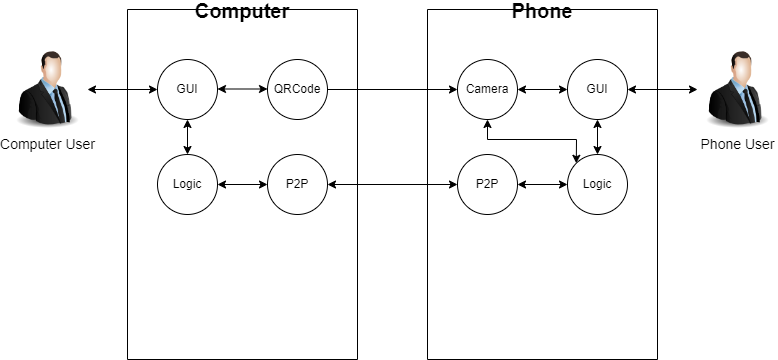

The diagram above was exported from draw.io. Its source (the exported page's mxGraphModel, read from the mxfile embedded in the PNG):
<mxGraphModel dx="1046" dy="1630" grid="1" gridSize="10" guides="1" tooltips="1" connect="1" arrows="1" fold="1" page="1" pageScale="1" pageWidth="850" pageHeight="1100" math="0" shadow="0">
  <root>
    <mxCell id="0" />
    <mxCell id="1" parent="0" />
    <mxCell id="OxnLg_dTvmKwSSNY-4OX-8" value="Computer" style="swimlane;startSize=0;fontSize=20;" vertex="1" parent="1">
      <mxGeometry x="160" y="250" width="230" height="350" as="geometry" />
    </mxCell>
    <mxCell id="OxnLg_dTvmKwSSNY-4OX-21" value="QRCode" style="ellipse;whiteSpace=wrap;html=1;" vertex="1" parent="OxnLg_dTvmKwSSNY-4OX-8">
      <mxGeometry x="140" y="50" width="60" height="60" as="geometry" />
    </mxCell>
    <mxCell id="OxnLg_dTvmKwSSNY-4OX-24" value="GUI" style="ellipse;whiteSpace=wrap;html=1;aspect=fixed;" vertex="1" parent="OxnLg_dTvmKwSSNY-4OX-8">
      <mxGeometry x="30" y="50" width="60" height="60" as="geometry" />
    </mxCell>
    <mxCell id="OxnLg_dTvmKwSSNY-4OX-25" value="" style="endArrow=classic;startArrow=classic;html=1;rounded=0;exitX=1;exitY=0.5;exitDx=0;exitDy=0;entryX=0;entryY=0.5;entryDx=0;entryDy=0;" edge="1" parent="OxnLg_dTvmKwSSNY-4OX-8">
      <mxGeometry width="50" height="50" relative="1" as="geometry">
        <mxPoint x="90" y="79.5" as="sourcePoint" />
        <mxPoint x="140" y="79.5" as="targetPoint" />
      </mxGeometry>
    </mxCell>
    <mxCell id="OxnLg_dTvmKwSSNY-4OX-26" value="Logic" style="ellipse;whiteSpace=wrap;html=1;aspect=fixed;" vertex="1" parent="OxnLg_dTvmKwSSNY-4OX-8">
      <mxGeometry x="30" y="145" width="60" height="60" as="geometry" />
    </mxCell>
    <mxCell id="OxnLg_dTvmKwSSNY-4OX-28" value="P2P" style="ellipse;whiteSpace=wrap;html=1;" vertex="1" parent="OxnLg_dTvmKwSSNY-4OX-8">
      <mxGeometry x="140" y="145" width="60" height="60" as="geometry" />
    </mxCell>
    <mxCell id="OxnLg_dTvmKwSSNY-4OX-29" value="" style="endArrow=classic;startArrow=classic;html=1;rounded=0;entryX=0.5;entryY=1;entryDx=0;entryDy=0;exitX=0.5;exitY=0;exitDx=0;exitDy=0;" edge="1" parent="OxnLg_dTvmKwSSNY-4OX-8" source="OxnLg_dTvmKwSSNY-4OX-26" target="OxnLg_dTvmKwSSNY-4OX-24">
      <mxGeometry width="50" height="50" relative="1" as="geometry">
        <mxPoint x="20" y="160" as="sourcePoint" />
        <mxPoint x="70" y="110" as="targetPoint" />
      </mxGeometry>
    </mxCell>
    <mxCell id="OxnLg_dTvmKwSSNY-4OX-44" value="" style="endArrow=classic;startArrow=classic;html=1;rounded=0;exitX=1;exitY=0.5;exitDx=0;exitDy=0;entryX=0;entryY=0.5;entryDx=0;entryDy=0;" edge="1" parent="OxnLg_dTvmKwSSNY-4OX-8" source="OxnLg_dTvmKwSSNY-4OX-26" target="OxnLg_dTvmKwSSNY-4OX-28">
      <mxGeometry width="50" height="50" relative="1" as="geometry">
        <mxPoint x="90" y="190" as="sourcePoint" />
        <mxPoint x="140" y="140" as="targetPoint" />
      </mxGeometry>
    </mxCell>
    <mxCell id="OxnLg_dTvmKwSSNY-4OX-10" value="Phone" style="swimlane;startSize=0;fontSize=20;" vertex="1" parent="1">
      <mxGeometry x="460" y="250" width="230" height="350" as="geometry" />
    </mxCell>
    <mxCell id="OxnLg_dTvmKwSSNY-4OX-13" value="GUI" style="ellipse;whiteSpace=wrap;html=1;" vertex="1" parent="OxnLg_dTvmKwSSNY-4OX-10">
      <mxGeometry x="140" y="50" width="60" height="60" as="geometry" />
    </mxCell>
    <mxCell id="OxnLg_dTvmKwSSNY-4OX-14" value="Logic" style="ellipse;whiteSpace=wrap;html=1;" vertex="1" parent="OxnLg_dTvmKwSSNY-4OX-10">
      <mxGeometry x="140" y="145" width="60" height="60" as="geometry" />
    </mxCell>
    <mxCell id="OxnLg_dTvmKwSSNY-4OX-15" value="Camera" style="ellipse;whiteSpace=wrap;html=1;" vertex="1" parent="OxnLg_dTvmKwSSNY-4OX-10">
      <mxGeometry x="30" y="50" width="60" height="60" as="geometry" />
    </mxCell>
    <mxCell id="OxnLg_dTvmKwSSNY-4OX-19" value="" style="endArrow=classic;startArrow=classic;html=1;rounded=0;exitX=1;exitY=0.5;exitDx=0;exitDy=0;entryX=0;entryY=0.5;entryDx=0;entryDy=0;" edge="1" parent="OxnLg_dTvmKwSSNY-4OX-10" source="OxnLg_dTvmKwSSNY-4OX-15" target="OxnLg_dTvmKwSSNY-4OX-13">
      <mxGeometry width="50" height="50" relative="1" as="geometry">
        <mxPoint x="90" y="80" as="sourcePoint" />
        <mxPoint x="140" y="30" as="targetPoint" />
      </mxGeometry>
    </mxCell>
    <mxCell id="OxnLg_dTvmKwSSNY-4OX-27" value="P2P" style="ellipse;whiteSpace=wrap;html=1;aspect=fixed;" vertex="1" parent="OxnLg_dTvmKwSSNY-4OX-10">
      <mxGeometry x="30" y="145" width="60" height="60" as="geometry" />
    </mxCell>
    <mxCell id="OxnLg_dTvmKwSSNY-4OX-31" value="" style="endArrow=classic;startArrow=classic;html=1;rounded=0;entryX=0.5;entryY=1;entryDx=0;entryDy=0;exitX=0.5;exitY=0;exitDx=0;exitDy=0;" edge="1" parent="OxnLg_dTvmKwSSNY-4OX-10" source="OxnLg_dTvmKwSSNY-4OX-14" target="OxnLg_dTvmKwSSNY-4OX-13">
      <mxGeometry width="50" height="50" relative="1" as="geometry">
        <mxPoint x="170" y="150" as="sourcePoint" />
        <mxPoint x="170" y="110" as="targetPoint" />
      </mxGeometry>
    </mxCell>
    <mxCell id="OxnLg_dTvmKwSSNY-4OX-34" value="" style="endArrow=classic;startArrow=classic;html=1;rounded=0;entryX=0.5;entryY=1;entryDx=0;entryDy=0;exitX=0.5;exitY=1;exitDx=0;exitDy=0;" edge="1" parent="OxnLg_dTvmKwSSNY-4OX-10" source="OxnLg_dTvmKwSSNY-4OX-15" target="OxnLg_dTvmKwSSNY-4OX-15">
      <mxGeometry width="50" height="50" relative="1" as="geometry">
        <mxPoint x="20" y="160" as="sourcePoint" />
        <mxPoint x="70" y="110" as="targetPoint" />
      </mxGeometry>
    </mxCell>
    <mxCell id="OxnLg_dTvmKwSSNY-4OX-40" value="" style="endArrow=classic;startArrow=classic;html=1;rounded=0;entryX=0.5;entryY=1;entryDx=0;entryDy=0;exitX=0;exitY=0;exitDx=0;exitDy=0;" edge="1" parent="OxnLg_dTvmKwSSNY-4OX-10" source="OxnLg_dTvmKwSSNY-4OX-14" target="OxnLg_dTvmKwSSNY-4OX-15">
      <mxGeometry width="50" height="50" relative="1" as="geometry">
        <mxPoint x="-20" y="180" as="sourcePoint" />
        <mxPoint x="30" y="130" as="targetPoint" />
        <Array as="points">
          <mxPoint x="149" y="130" />
          <mxPoint x="60" y="130" />
        </Array>
      </mxGeometry>
    </mxCell>
    <mxCell id="OxnLg_dTvmKwSSNY-4OX-41" value="" style="endArrow=classic;startArrow=classic;html=1;rounded=0;entryX=0;entryY=0.5;entryDx=0;entryDy=0;exitX=1;exitY=0.5;exitDx=0;exitDy=0;" edge="1" parent="OxnLg_dTvmKwSSNY-4OX-10" source="OxnLg_dTvmKwSSNY-4OX-27" target="OxnLg_dTvmKwSSNY-4OX-14">
      <mxGeometry width="50" height="50" relative="1" as="geometry">
        <mxPoint x="80" y="300" as="sourcePoint" />
        <mxPoint x="130" y="250" as="targetPoint" />
      </mxGeometry>
    </mxCell>
    <mxCell id="OxnLg_dTvmKwSSNY-4OX-11" value="Phone User" style="image;html=1;image=img/lib/clip_art/people/Suit_Man_128x128.png;fontSize=14;" vertex="1" parent="1">
      <mxGeometry x="730" y="290" width="80" height="80" as="geometry" />
    </mxCell>
    <mxCell id="OxnLg_dTvmKwSSNY-4OX-12" value="Computer User" style="image;html=1;image=img/lib/clip_art/people/Suit_Man_128x128.png;fontSize=14;" vertex="1" parent="1">
      <mxGeometry x="40" y="290" width="80" height="80" as="geometry" />
    </mxCell>
    <mxCell id="OxnLg_dTvmKwSSNY-4OX-17" value="" style="endArrow=classic;startArrow=classic;html=1;rounded=0;entryX=0;entryY=0.5;entryDx=0;entryDy=0;exitX=1;exitY=0.5;exitDx=0;exitDy=0;" edge="1" parent="1" source="OxnLg_dTvmKwSSNY-4OX-13" target="OxnLg_dTvmKwSSNY-4OX-11">
      <mxGeometry width="50" height="50" relative="1" as="geometry">
        <mxPoint x="670" y="330" as="sourcePoint" />
        <mxPoint x="710" y="280" as="targetPoint" />
      </mxGeometry>
    </mxCell>
    <mxCell id="OxnLg_dTvmKwSSNY-4OX-23" value="" style="endArrow=classic;html=1;rounded=0;entryX=0;entryY=0.5;entryDx=0;entryDy=0;exitX=1;exitY=0.5;exitDx=0;exitDy=0;" edge="1" parent="1" source="OxnLg_dTvmKwSSNY-4OX-21" target="OxnLg_dTvmKwSSNY-4OX-15">
      <mxGeometry width="50" height="50" relative="1" as="geometry">
        <mxPoint x="360" y="340" as="sourcePoint" />
        <mxPoint x="410" y="290" as="targetPoint" />
      </mxGeometry>
    </mxCell>
    <mxCell id="OxnLg_dTvmKwSSNY-4OX-42" value="" style="endArrow=classic;startArrow=classic;html=1;rounded=0;exitX=1;exitY=0.5;exitDx=0;exitDy=0;entryX=0;entryY=0.5;entryDx=0;entryDy=0;" edge="1" parent="1" source="OxnLg_dTvmKwSSNY-4OX-28" target="OxnLg_dTvmKwSSNY-4OX-27">
      <mxGeometry width="50" height="50" relative="1" as="geometry">
        <mxPoint x="370" y="450" as="sourcePoint" />
        <mxPoint x="420" y="400" as="targetPoint" />
      </mxGeometry>
    </mxCell>
    <mxCell id="OxnLg_dTvmKwSSNY-4OX-43" value="" style="endArrow=classic;startArrow=classic;html=1;rounded=0;entryX=0;entryY=0.5;entryDx=0;entryDy=0;exitX=1;exitY=0.5;exitDx=0;exitDy=0;" edge="1" parent="1" source="OxnLg_dTvmKwSSNY-4OX-12" target="OxnLg_dTvmKwSSNY-4OX-24">
      <mxGeometry width="50" height="50" relative="1" as="geometry">
        <mxPoint x="120" y="350" as="sourcePoint" />
        <mxPoint x="170" y="300" as="targetPoint" />
      </mxGeometry>
    </mxCell>
  </root>
</mxGraphModel>